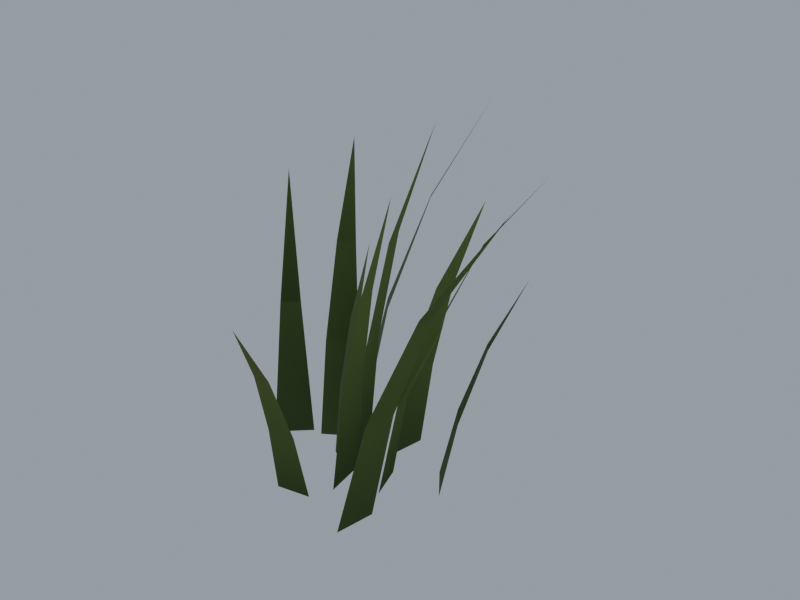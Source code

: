 # Source: grass_short_A.blend  (saved by Blender 5.2.45; exported with 4.5.12 LTS)
import bpy
from mathutils import Matrix  # noqa: F401  (used for matrix-valued properties, if any)

bpy.ops.wm.read_factory_settings(use_empty=True)
scene = bpy.context.scene
scene.name = 'Scene'

# ---- materials (node trees are filled in below, after node groups)
mat_m_foliage = bpy.data.materials.new('M_foliage')

# ---- material node trees
mat_m_foliage.use_nodes = True; mat_m_foliage.node_tree.nodes.clear()
_N = mat_m_foliage.node_tree.nodes; _L = mat_m_foliage.node_tree.links
n0 = _N.new('ShaderNodeBsdfPrincipled'); n0.name = 'Principled BSDF'; n0.location = (-200, 100)
n0.inputs[2].default_value = 0.9
n0.inputs[10].default_value = 0.005
n1 = _N.new('ShaderNodeOutputMaterial'); n1.name = 'Material Output'; n1.location = (200, 100)
n2 = _N.new('ShaderNodeVertexColor'); n2.name = 'Color Attribute'; n2.location = (0, 0)
n2.layer_name = 'Col'
_L.new(n0.outputs[0], n1.inputs[0])
_L.new(n2.outputs[0], n0.inputs[0])
n1.is_active_output = True

# ---- world
world_pv_world = bpy.data.worlds.new('PV_world'); scene.world = world_pv_world
world_pv_world.use_nodes = True; world_pv_world.node_tree.nodes.clear()
_N = world_pv_world.node_tree.nodes; _L = world_pv_world.node_tree.links
n0 = _N.new('ShaderNodeBackground'); n0.name = 'Background'; n0.location = (-200, 100)
n0.inputs[0].default_value = (0.55, 0.62, 0.72, 1.0)
n0.inputs[1].default_value = 0.6
n1 = _N.new('ShaderNodeOutputWorld'); n1.name = 'World Output'; n1.location = (200, 100)
_L.new(n0.outputs[0], n1.inputs[0])
n1.is_active_output = True

# ---- meshes
me_grass_short_a = bpy.data.meshes.new('grass_short_A')
me_grass_short_a.from_pydata([(-0.02097, -0.07283, 0.0), (0.008185, -0.06704, 0.0), (-0.01484, -0.08498, 0.06374), (0.008616, -0.0811, 0.0632), (-0.004592, -0.1051, 0.1249), (0.00894, -0.1032, 0.1243), (0.009813, -0.1347, 0.1814), (0.0167, -0.0481, 0.0), (0.01052, -0.01065, 0.0), (0.02771, -0.04659, 0.08991), (0.02271, -0.01669, 0.09178), (0.04609, -0.04399, 0.1794), (0.04319, -0.02686, 0.1811), (0.07354, -0.04106, 0.267), (0.0556, -0.08565, 0.0), (0.0613, -0.05135, 0.0), (0.08296, -0.08221, 0.1051), (0.08637, -0.05463, 0.1039), (0.1264, -0.07626, 0.204), (0.1278, -0.06034, 0.2032), (0.188, -0.06812, 0.2924), (0.0483, -0.02888, 0.0), (0.03794, 0.002086, 0.0), (0.05755, -0.01597, 0.08039), (0.05394, 0.0005825, 0.07933), (0.08558, 0.005777, 0.154), (0.08795, -0.0008187, 0.0), (0.06753, 0.02617, 0.0), (0.09364, 0.01451, 0.06332), (0.07739, 0.03594, 0.0603), (0.1023, 0.03876, 0.1224), (0.09305, 0.05097, 0.1197), (0.115, 0.07277, 0.1754), (0.02019, 0.01393, 0.0), (0.02664, 0.05224, 0.0), (0.03426, 0.0206, 0.08375), (0.0397, 0.0511, 0.08124), (0.05689, 0.03153, 0.1643), (0.06016, 0.04895, 0.1621), (0.08964, 0.04659, 0.2406), (0.004461, 0.06054, 0.0), (-0.01241, 0.08881, 0.0), (0.01572, 0.0812, 0.0857), (0.002123, 0.1034, 0.08184), (0.03679, 0.1189, 0.1622), (0.02906, 0.1313, 0.1582), (0.06882, 0.1742, 0.2218), (0.007065, -0.01052, 0.0), (-0.01523, 0.03447, 0.0), (0.01337, -0.004656, 0.1017), (-0.002373, 0.03228, 0.103), (0.03, 0.006906, 0.2026), (0.02212, 0.02859, 0.2036), (0.05987, 0.02423, 0.3), (-0.03704, 0.05217, 0.0), (-0.06087, 0.07659, 0.0), (-0.02954, 0.07555, 0.1008), (-0.04709, 0.09615, 0.09721), (-0.01589, 0.1158, 0.1945), (-0.02504, 0.1279, 0.1907), (0.005594, 0.1744, 0.2758), (-0.01675, 0.02353, 0.0), (-0.04624, 0.004377, 0.0), (-0.02578, 0.0327, 0.08546), (-0.04969, 0.01787, 0.08577), (-0.04198, 0.04976, 0.1689), (-0.05589, 0.0415, 0.1691), (-0.06605, 0.07671, 0.248), (-0.05489, 0.004963, 0.0), (-0.07936, -0.01863, 0.0), (-0.07941, 0.01984, 0.1125), (-0.09342, 0.009061, 0.1119), (-0.1274, 0.05968, 0.2106), (0.006959, -0.02142, 0.0), (-0.01851, -0.007138, 0.0), (0.00707, -0.01523, 0.0657), (-0.01363, -0.004418, 0.06578), (0.007184, -0.004847, 0.131), (-0.004897, 0.001021, 0.1311), (0.007944, 0.01025, 0.1955)], [], [(0, 1, 3, 2), (2, 3, 5, 4), (4, 5, 6), (7, 8, 10, 9), (9, 10, 12, 11), (11, 12, 13), (14, 15, 17, 16), (16, 17, 19, 18), (18, 19, 20), (21, 22, 24, 23), (23, 24, 25), (26, 27, 29, 28), (28, 29, 31, 30), (30, 31, 32), (33, 34, 36, 35), (35, 36, 38, 37), (37, 38, 39), (40, 41, 43, 42), (42, 43, 45, 44), (44, 45, 46), (47, 48, 50, 49), (49, 50, 52, 51), (51, 52, 53), (54, 55, 57, 56), (56, 57, 59, 58), (58, 59, 60), (61, 62, 64, 63), (63, 64, 66, 65), (65, 66, 67), (68, 69, 71, 70), (70, 71, 72), (73, 74, 76, 75), (75, 76, 78, 77), (77, 78, 79)])
me_grass_short_a.polygons.foreach_set('use_smooth', [True] * 34)
_uv = me_grass_short_a.uv_layers.new(name='UVMap')
_uv.uv.foreach_set('vector', [0.8404, 0.9265, 0.7697, 0.9265, 0.7762, 0.7738, 0.8329, 0.7732, 0.8329, 0.7732, 0.7762, 0.7738, 0.7858, 0.6194, 0.8183, 0.6185, 0.8183, 0.6185, 0.7858, 0.6194, 0.7972, 0.4663, 0.3165, 0.6527, 0.229, 0.6527, 0.2372, 0.4363, 0.3075, 0.4405, 0.3075, 0.4405, 0.2372, 0.4363, 0.2626, 0.2201, 0.303, 0.2239, 0.303, 0.2239, 0.2626, 0.2201, 0.3066, 0.005166, 0.3968, 0.7658, 0.3269, 0.7608, 0.3279, 0.5071, 0.3848, 0.5076, 0.3848, 0.5076, 0.3279, 0.5071, 0.3502, 0.2519, 0.3835, 0.2515, 0.3835, 0.2515, 0.3502, 0.2519, 0.3968, 0.005167, 0.9282, 0.8493, 0.8508, 0.8493, 0.864, 0.6584, 0.9035, 0.6573, 0.9035, 0.6573, 0.864, 0.6584, 0.8781, 0.4663, 0.8484, 0.456, 0.7697, 0.4515, 0.7761, 0.3048, 0.8395, 0.3015, 0.8395, 0.3015, 0.7761, 0.3048, 0.7773, 0.1544, 0.8137, 0.1503, 0.8137, 0.1503, 0.7773, 0.1544, 0.7697, 0.005167, 0.6693, 0.6066, 0.5926, 0.5912, 0.6085, 0.3983, 0.6693, 0.405, 0.6693, 0.405, 0.6085, 0.3983, 0.6339, 0.2019, 0.6684, 0.2039, 0.6684, 0.2039, 0.6339, 0.2019, 0.6686, 0.005166, 0.5783, 0.6073, 0.5012, 0.5959, 0.5197, 0.3962, 0.5822, 0.3963, 0.5822, 0.3963, 0.5197, 0.3962, 0.5217, 0.1943, 0.5575, 0.1901, 0.5575, 0.1901, 0.5217, 0.1943, 0.5012, 0.005166, 0.1247, 0.7322, 0.005167, 0.7322, 0.02499, 0.4901, 0.1205, 0.4947, 0.1205, 0.4947, 0.02499, 0.4901, 0.0595, 0.2469, 0.1143, 0.2511, 0.1143, 0.2511, 0.0595, 0.2469, 0.1085, 0.005166, 0.2115, 0.7267, 0.135, 0.7189, 0.1553, 0.4822, 0.2186, 0.482, 0.2186, 0.482, 0.1553, 0.4822, 0.1576, 0.2416, 0.1945, 0.2381, 0.1945, 0.2381, 0.1576, 0.2416, 0.135, 0.005166, 0.4908, 0.6191, 0.4071, 0.6191, 0.4168, 0.4157, 0.4837, 0.4168, 0.4837, 0.4168, 0.4168, 0.4157, 0.4347, 0.21, 0.4731, 0.2109, 0.4731, 0.2109, 0.4347, 0.21, 0.4606, 0.005167, 0.7594, 0.5446, 0.6796, 0.5506, 0.6836, 0.2746, 0.7255, 0.2716, 0.7255, 0.2716, 0.6836, 0.2746, 0.6796, 0.005167, 0.9948, 0.9229, 0.9385, 0.9335, 0.9412, 0.7798, 0.9853, 0.7711, 0.9853, 0.7711, 0.9412, 0.7798, 0.9419, 0.6239, 0.9667, 0.6188, 0.9667, 0.6188, 0.9419, 0.6239, 0.9385, 0.4663])
_uv.active_render = True
_uv = me_grass_short_a.uv_layers.new(name='UVData')
_uv.uv.foreach_set('vector', [0.78, 0.1757, 0.78, 0.1757, 0.9022, 0.1757, 0.9022, 0.1757, 0.9022, 0.1757, 0.9022, 0.1757, 0.9756, 0.1757, 0.9756, 0.1757, 0.9756, 0.1757, 0.9756, 0.1757, 1.0, 0.1757, 0.78, 0.4155, 0.78, 0.4155, 0.9022, 0.4155, 0.9022, 0.4155, 0.9022, 0.4155, 0.9022, 0.4155, 0.9756, 0.4155, 0.9756, 0.4155, 0.9756, 0.4155, 0.9756, 0.4155, 1.0, 0.4155, 0.78, 0.5149, 0.78, 0.5149, 0.9022, 0.5149, 0.9022, 0.5149, 0.9022, 0.5149, 0.9022, 0.5149, 0.9756, 0.5149, 0.9756, 0.5149, 0.9756, 0.5149, 0.9756, 0.5149, 1.0, 0.5149, 0.78, 0.3585, 0.78, 0.3585, 0.945, 0.3585, 0.945, 0.3585, 0.945, 0.3585, 0.945, 0.3585, 1.0, 0.3585, 0.78, 0.8731, 0.78, 0.8731, 0.9022, 0.8731, 0.9022, 0.8731, 0.9022, 0.8731, 0.9022, 0.8731, 0.9756, 0.8731, 0.9756, 0.8731, 0.9756, 0.8731, 0.9756, 0.8731, 1.0, 0.8731, 0.78, 0.9694, 0.78, 0.9694, 0.9022, 0.9694, 0.9022, 0.9694, 0.9022, 0.9694, 0.9022, 0.9694, 0.9756, 0.9694, 0.9756, 0.9694, 0.9756, 0.9694, 0.9756, 0.9694, 1.0, 0.9694, 0.78, 0.4929, 0.78, 0.4929, 0.9022, 0.4929, 0.9022, 0.4929, 0.9022, 0.4929, 0.9022, 0.4929, 0.9756, 0.4929, 0.9756, 0.4929, 0.9756, 0.4929, 0.9756, 0.4929, 1.0, 0.4929, 0.78, 0.7785, 0.78, 0.7785, 0.9022, 0.7785, 0.9022, 0.7785, 0.9022, 0.7785, 0.9022, 0.7785, 0.9756, 0.7785, 0.9756, 0.7785, 0.9756, 0.7785, 0.9756, 0.7785, 1.0, 0.7785, 0.78, 0.3931, 0.78, 0.3931, 0.9022, 0.3931, 0.9022, 0.3931, 0.9022, 0.3931, 0.9022, 0.3931, 0.9756, 0.3931, 0.9756, 0.3931, 0.9756, 0.3931, 0.9756, 0.3931, 1.0, 0.3931, 0.78, 0.9188, 0.78, 0.9188, 0.9022, 0.9188, 0.9022, 0.9188, 0.9022, 0.9188, 0.9022, 0.9188, 0.9756, 0.9188, 0.9756, 0.9188, 0.9756, 0.9188, 0.9756, 0.9188, 1.0, 0.9188, 0.78, 0.8709, 0.78, 0.8709, 0.945, 0.8709, 0.945, 0.8709, 0.945, 0.8709, 0.945, 0.8709, 1.0, 0.8709, 0.78, 0.6631, 0.78, 0.6631, 0.9022, 0.6631, 0.9022, 0.6631, 0.9022, 0.6631, 0.9022, 0.6631, 0.9756, 0.6631, 0.9756, 0.6631, 0.9756, 0.6631, 0.9756, 0.6631, 1.0, 0.6631])
_ca = me_grass_short_a.color_attributes.new('Col', 'FLOAT_COLOR', 'CORNER')
_ca.data.foreach_set('color', [0.08045, 0.1483, 0.02811, 0.0, 0.08045, 0.1483, 0.02811, 0.0, 0.1499, 0.2469, 0.04917, 0.1925, 0.1499, 0.2469, 0.04917, 0.1925, 0.1499, 0.2469, 0.04917, 0.1925, 0.1499, 0.2469, 0.04917, 0.1925, 0.232, 0.3037, 0.06764, 0.5443, 0.232, 0.3037, 0.06764, 0.5443, 0.232, 0.3037, 0.06764, 0.5443, 0.232, 0.3037, 0.06764, 0.5443, 0.2996, 0.348, 0.08243, 1.0, 0.08103, 0.1494, 0.02831, 0.0, 0.08103, 0.1494, 0.02831, 0.0, 0.1482, 0.2478, 0.04899, 0.1925, 0.1482, 0.2478, 0.04899, 0.1925, 0.1482, 0.2478, 0.04899, 0.1925, 0.1482, 0.2478, 0.04899, 0.1925, 0.1965, 0.3042, 0.062, 0.5443, 0.1965, 0.3042, 0.062, 0.5443, 0.1965, 0.3042, 0.062, 0.5443, 0.1965, 0.3042, 0.062, 0.5443, 0.2634, 0.3744, 0.07895, 1.0, 0.08018, 0.1478, 0.02802, 0.0, 0.08018, 0.1478, 0.02802, 0.0, 0.1466, 0.2453, 0.04848, 0.1925, 0.1466, 0.2453, 0.04848, 0.1925, 0.1466, 0.2453, 0.04848, 0.1925, 0.1466, 0.2453, 0.04848, 0.1925, 0.1945, 0.3011, 0.06135, 0.5443, 0.1945, 0.3011, 0.06135, 0.5443, 0.1945, 0.3011, 0.06135, 0.5443, 0.1945, 0.3011, 0.06135, 0.5443, 0.2606, 0.3705, 0.07813, 1.0, 0.08263, 0.1523, 0.02887, 0.0, 0.08263, 0.1523, 0.02887, 0.0, 0.1672, 0.2754, 0.0548, 0.3536, 0.1672, 0.2754, 0.0548, 0.3536, 0.1672, 0.2754, 0.0548, 0.3536, 0.1672, 0.2754, 0.0548, 0.3536, 0.2686, 0.3819, 0.08052, 1.0, 0.07804, 0.1439, 0.02727, 0.0, 0.07804, 0.1439, 0.02727, 0.0, 0.1454, 0.2395, 0.0477, 0.1925, 0.1454, 0.2395, 0.0477, 0.1925, 0.1454, 0.2395, 0.0477, 0.1925, 0.1454, 0.2395, 0.0477, 0.1925, 0.2251, 0.2946, 0.06561, 0.5443, 0.2251, 0.2946, 0.06561, 0.5443, 0.2251, 0.2946, 0.06561, 0.5443, 0.2251, 0.2946, 0.06561, 0.5443, 0.2906, 0.3376, 0.07996, 1.0, 0.0795, 0.1466, 0.02778, 0.0, 0.0795, 0.1466, 0.02778, 0.0, 0.1454, 0.2432, 0.04807, 0.1925, 0.1454, 0.2432, 0.04807, 0.1925, 0.1454, 0.2432, 0.04807, 0.1925, 0.1454, 0.2432, 0.04807, 0.1925, 0.1928, 0.2985, 0.06083, 0.5443, 0.1928, 0.2985, 0.06083, 0.5443, 0.1928, 0.2985, 0.06083, 0.5443, 0.1928, 0.2985, 0.06083, 0.5443, 0.2584, 0.3674, 0.07747, 1.0, 0.08018, 0.1478, 0.02802, 0.0, 0.08018, 0.1478, 0.02802, 0.0, 0.1466, 0.2453, 0.04848, 0.1925, 0.1466, 0.2453, 0.04848, 0.1925, 0.1466, 0.2453, 0.04848, 0.1925, 0.1466, 0.2453, 0.04848, 0.1925, 0.1945, 0.3011, 0.06135, 0.5443, 0.1945, 0.3011, 0.06135, 0.5443, 0.1945, 0.3011, 0.06135, 0.5443, 0.1945, 0.3011, 0.06135, 0.5443, 0.2606, 0.3705, 0.07813, 1.0, 0.08135, 0.15, 0.02843, 0.0, 0.08135, 0.15, 0.02843, 0.0, 0.1487, 0.2488, 0.04919, 0.1925, 0.1487, 0.2488, 0.04919, 0.1925, 0.1487, 0.2488, 0.04919, 0.1925, 0.1487, 0.2488, 0.04919, 0.1925, 0.1973, 0.3055, 0.06225, 0.5443, 0.1973, 0.3055, 0.06225, 0.5443, 0.1973, 0.3055, 0.06225, 0.5443, 0.1973, 0.3055, 0.06225, 0.5443, 0.2644, 0.3759, 0.07927, 1.0, 0.08356, 0.154, 0.0292, 0.0, 0.08356, 0.154, 0.0292, 0.0, 0.1528, 0.2556, 0.05052, 0.1925, 0.1528, 0.2556, 0.05052, 0.1925, 0.1528, 0.2556, 0.05052, 0.1925, 0.1528, 0.2556, 0.05052, 0.1925, 0.2027, 0.3138, 0.06393, 0.5443, 0.2027, 0.3138, 0.06393, 0.5443, 0.2027, 0.3138, 0.06393, 0.5443, 0.2027, 0.3138, 0.06393, 0.5443, 0.2716, 0.3861, 0.08142, 1.0, 0.08072, 0.1488, 0.0282, 0.0, 0.08072, 0.1488, 0.0282, 0.0, 0.1476, 0.2469, 0.0488, 0.1925, 0.1476, 0.2469, 0.0488, 0.1925, 0.1476, 0.2469, 0.0488, 0.1925, 0.1476, 0.2469, 0.0488, 0.1925, 0.1958, 0.3031, 0.06176, 0.5443, 0.1958, 0.3031, 0.06176, 0.5443, 0.1958, 0.3031, 0.06176, 0.5443, 0.1958, 0.3031, 0.06176, 0.5443, 0.2624, 0.373, 0.07865, 1.0, 0.07342, 0.1353, 0.02566, 0.0, 0.07342, 0.1353, 0.02566, 0.0, 0.1486, 0.2447, 0.04869, 0.3536, 0.1486, 0.2447, 0.04869, 0.3536, 0.1486, 0.2447, 0.04869, 0.3536, 0.1486, 0.2447, 0.04869, 0.3536, 0.2387, 0.3393, 0.07154, 1.0, 0.07598, 0.1401, 0.02655, 0.0, 0.07598, 0.1401, 0.02655, 0.0, 0.1389, 0.2324, 0.04594, 0.1925, 0.1389, 0.2324, 0.04594, 0.1925, 0.1389, 0.2324, 0.04594, 0.1925, 0.1389, 0.2324, 0.04594, 0.1925, 0.1843, 0.2853, 0.05814, 0.5443, 0.1843, 0.2853, 0.05814, 0.5443, 0.1843, 0.2853, 0.05814, 0.5443, 0.1843, 0.2853, 0.05814, 0.5443, 0.247, 0.3511, 0.07404, 1.0])
me_grass_short_a.materials.append(mat_m_foliage)
me_grass_short_a.update()
me_grass_short_a.normals_split_custom_set([tuple(v) for v in zip(*[iter([0.07472, -0.4113, 0.9084, 0.0746, -0.4114, 0.9084, 0.06786, -0.4175, 0.9061, 0.06789, -0.4175, 0.9061, 0.06789, -0.4175, 0.9061, 0.06786, -0.4175, 0.9061, 0.05364, -0.4251, 0.9035, 0.05373, -0.4251, 0.9036, 0.05373, -0.4251, 0.9036, 0.05364, -0.4251, 0.9035, 0.04618, -0.4253, 0.9039, 0.4037, 0.0684, 0.9124, 0.4037, 0.06839, 0.9124, 0.4074, 0.07195, 0.9104, 0.4074, 0.07197, 0.9104, 0.4074, 0.07197, 0.9104, 0.4074, 0.07195, 0.9104, 0.4139, 0.07959, 0.9068, 0.4139, 0.07964, 0.9068, 0.4139, 0.07964, 0.9068, 0.4139, 0.07959, 0.9068, 0.4163, 0.08374, 0.9053, 0.416, -0.06319, 0.9072, 0.4167, -0.05849, 0.9072, 0.4216, -0.05828, 0.9049, 0.4214, -0.0595, 0.9049, 0.4214, -0.0595, 0.9049, 0.4216, -0.05828, 0.9049, 0.4244, -0.05515, 0.9038, 0.4246, -0.05356, 0.9038, 0.4246, -0.05356, 0.9038, 0.4244, -0.05515, 0.9038, 0.4199, -0.05118, 0.9061, 0.3981, 0.1155, 0.9101, 0.3981, 0.1154, 0.9101, 0.412, 0.09928, 0.9058, 0.412, 0.09931, 0.9058, 0.412, 0.09931, 0.9058, 0.412, 0.09928, 0.9058, 0.4207, 0.07996, 0.9037, 0.3366, 0.2492, 0.9081, 0.3366, 0.2492, 0.9081, 0.3448, 0.2457, 0.906, 0.3447, 0.2457, 0.906, 0.3447, 0.2457, 0.906, 0.3448, 0.2457, 0.906, 0.3588, 0.2342, 0.9036, 0.3587, 0.2342, 0.9036, 0.3587, 0.2342, 0.9036, 0.3588, 0.2342, 0.9036, 0.3639, 0.2252, 0.9038, 0.4065, -0.07256, 0.9108, 0.4065, -0.07255, 0.9108, 0.4097, -0.07892, 0.9088, 0.4097, -0.07887, 0.9088, 0.4097, -0.07887, 0.9088, 0.4097, -0.07892, 0.9088, 0.4144, -0.09196, 0.9054, 0.4144, -0.09194, 0.9054, 0.4144, -0.09194, 0.9054, 0.4144, -0.09196, 0.9054, 0.4154, -0.09864, 0.9043, 0.3631, 0.2114, 0.9075, 0.363, 0.2114, 0.9075, 0.3751, 0.2026, 0.9046, 0.375, 0.2026, 0.9046, 0.375, 0.2026, 0.9046, 0.3751, 0.2026, 0.9046, 0.3914, 0.1666, 0.905, 0.3914, 0.1666, 0.905, 0.3914, 0.1666, 0.905, 0.3914, 0.1666, 0.905, 0.3919, 0.1361, 0.9099, 0.3681, 0.1714, 0.9139, 0.3681, 0.1714, 0.9139, 0.3774, 0.1656, 0.9111, 0.3774, 0.1656, 0.9111, 0.3774, 0.1656, 0.9111, 0.3774, 0.1656, 0.9111, 0.3928, 0.1558, 0.9063, 0.3928, 0.1559, 0.9063, 0.3928, 0.1559, 0.9063, 0.3928, 0.1558, 0.9063, 0.3982, 0.1519, 0.9046, 0.3122, 0.2795, 0.908, 0.3122, 0.2795, 0.908, 0.331, 0.265, 0.9057, 0.3309, 0.265, 0.9057, 0.3309, 0.265, 0.9057, 0.331, 0.265, 0.9057, 0.3628, 0.2281, 0.9035, 0.3629, 0.2281, 0.9035, 0.3629, 0.2281, 0.9035, 0.3628, 0.2281, 0.9035, 0.3749, 0.2048, 0.9042, -0.2217, 0.3478, 0.911, -0.2216, 0.3478, 0.911, -0.2219, 0.3544, 0.9084, -0.222, 0.3544, 0.9084, -0.222, 0.3544, 0.9084, -0.2219, 0.3544, 0.9084, -0.2217, 0.3645, 0.9044, -0.2217, 0.3645, 0.9044, -0.2217, 0.3645, 0.9044, -0.2217, 0.3645, 0.9044, -0.2208, 0.3672, 0.9036, -0.2797, 0.3151, 0.9069, -0.2797, 0.3151, 0.9069, -0.2704, 0.3321, 0.9037, -0.2704, 0.3321, 0.9037, -0.2704, 0.3321, 0.9037, -0.2704, 0.3321, 0.9037, -0.2525, 0.3429, 0.9048, 0.193, 0.3552, 0.9146, 0.1931, 0.3552, 0.9146, 0.1898, 0.361, 0.913, 0.1898, 0.361, 0.9131, 0.1898, 0.361, 0.9131, 0.1898, 0.361, 0.913, 0.1843, 0.3718, 0.9098, 0.1842, 0.3719, 0.9098, 0.1842, 0.3719, 0.9098, 0.1843, 0.3718, 0.9098, 0.1819, 0.3767, 0.9083])] * 3)])

# ---- objects
ob_grass_short_a = bpy.data.objects.new('grass_short_A', me_grass_short_a)

# ---- transforms, parenting, visibility, modifiers, constraints
ob_grass_short_a.location = (0.0, 0.0, 0.0)

# ---- collection membership
scene.collection.objects.link(ob_grass_short_a)

# ---- scene / render settings (as saved in the file)
scene.frame_start = 1; scene.frame_end = 250; scene.frame_set(1)
scene.render.engine = 'BLENDER_EEVEE_NEXT'
scene.render.resolution_x = 960
scene.render.resolution_y = 720
scene.render.bake_bias = 0.0
scene.render.bake_samples = 0
scene.render.compositor_device = 'GPU'
scene.eevee.use_volume_custom_range = False
scene.eevee.fast_gi_thickness_near = 0.1
scene.eevee.fast_gi_thickness_far = 0.0
scene.eevee.ray_tracing_options.screen_trace_thickness = 0.1
bpy.context.view_layer.update()

# ---- added for rendering (the .blend has no active camera): camera
cam_auto = bpy.data.cameras.new('AutoCamera')
cam_auto.lens = 50.0
cam_auto.sensor_width = 36.0
cam_auto.clip_end = 1000.0
ob_auto_camera = bpy.data.objects.new('AutoCamera', cam_auto)
scene.collection.objects.link(ob_auto_camera)
ob_auto_camera.location = (0.524286, -0.572879, 0.545176)
ob_auto_camera.rotation_euler = (1.09748, -7.21219e-08, 0.694738)
scene.camera = ob_auto_camera
bpy.context.view_layer.update()
